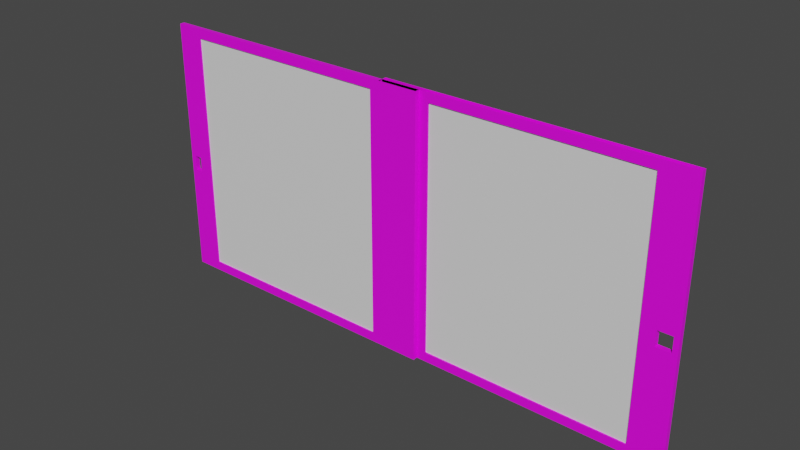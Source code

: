 # Source: home_door0.blend  (saved by Blender 3.6.13; exported with 4.5.12 LTS)
import bpy
from mathutils import Matrix  # noqa: F401  (used for matrix-valued properties, if any)

bpy.ops.wm.read_factory_settings(use_empty=True)
scene = bpy.context.scene
scene.name = 'Scene'

# ---- collections
col_collection = bpy.data.collections.new('Collection'); scene.collection.children.link(col_collection)

# ---- images (referenced by path relative to the original .blend; pixels are not part of the script)
import os
ASSET_DIR = os.environ.get("B2B_ASSET_DIR", "")  # directory of the original .blend (textures are referenced by path, not embedded)
HERE = os.path.dirname(os.path.abspath(__file__))  # packed textures are extracted next to this script under _unpacked/

def load_image(name, relpath, width, height, colorspace="sRGB"):
    """Load a texture the original file referenced (path relative to the .blend, or extracted next to this script)."""
    p = next((c for c in (os.path.join(HERE, relpath), os.path.join(ASSET_DIR, relpath)) if relpath and os.path.exists(c)), "")
    if p:
        img = bpy.data.images.load(p, check_existing=True)
        img.name = name
    else:  # same state as the original file: an image datablock whose file is absent (Cycles renders it pink)
        img = bpy.data.images.new(name, width, height)
        img.source = "FILE"
        img.filepath = "//" + (relpath or name)
    img.colorspace_settings.name = colorspace
    return img
img_17_albedo_png = load_image('17-albedo.png', '17-albedo.png', 1024, 1024, 'sRGB')

# ---- materials (node trees are filled in below, after node groups)
mat_window = bpy.data.materials.new('window')
mat_window.use_transparent_shadow = False
mat_window_border = bpy.data.materials.new('window_border')
mat_window_border.use_transparent_shadow = False

# ---- node groups
ng_auto_smooth = bpy.data.node_groups.new('Auto Smooth', 'GeometryNodeTree')
_s = ng_auto_smooth.interface.new_socket(name='Geometry', in_out='OUTPUT', socket_type='NodeSocketGeometry')
_s = ng_auto_smooth.interface.new_socket(name='Geometry', in_out='INPUT', socket_type='NodeSocketGeometry')
_s = ng_auto_smooth.interface.new_socket(name='Angle', in_out='INPUT', socket_type='NodeSocketFloat')
_s.subtype = 'ANGLE'
_s.min_value = 0.0
_s.max_value = 3.142
ng_auto_smooth.is_modifier = True
_N = ng_auto_smooth.nodes; _L = ng_auto_smooth.links
n0 = _N.new('NodeGroupOutput'); n0.name = 'Group Output'; n0.location = (480, -100)
n1 = _N.new('NodeGroupInput'); n1.name = 'Group Input'; n1.location = (-420, -300)
n2 = _N.new('NodeGroupInput'); n2.name = 'Group Input.001'; n2.location = (-60, -100)
n3 = _N.new('GeometryNodeSetShadeSmooth'); n3.name = 'Set Shade Smooth'; n3.location = (120, -100)
n3.domain = 'EDGE'
n4 = _N.new('GeometryNodeSetShadeSmooth'); n4.name = 'Set Shade Smooth.001'; n4.location = (300, -100)
n5 = _N.new('GeometryNodeInputMeshEdgeAngle'); n5.name = 'Edge Angle'; n5.location = (-420, -220)
n6 = _N.new('GeometryNodeInputEdgeSmooth'); n6.name = 'Is Edge Smooth'; n6.location = (-60, -160)
n7 = _N.new('GeometryNodeInputShadeSmooth'); n7.name = 'Is Face Smooth'; n7.location = (-240, -340)
n8 = _N.new('FunctionNodeBooleanMath'); n8.name = 'Boolean Math'; n8.location = (-60, -220)
n9 = _N.new('FunctionNodeCompare'); n9.name = 'Compare'; n9.location = (-240, -180)
n9.operation = 'LESS_EQUAL'
_L.new(n5.outputs[0], n9.inputs[0])
_L.new(n4.outputs[0], n0.inputs[0])
_L.new(n1.outputs[1], n9.inputs[1])
_L.new(n9.outputs[0], n8.inputs[0])
_L.new(n7.outputs[0], n8.inputs[1])
_L.new(n2.outputs[0], n3.inputs[0])
_L.new(n6.outputs[0], n3.inputs[1])
_L.new(n3.outputs[0], n4.inputs[0])
_L.new(n8.outputs[0], n3.inputs[2])
n0.is_active_output = True

# ---- material node trees
mat_window.use_nodes = True; mat_window.node_tree.nodes.clear()
_N = mat_window.node_tree.nodes; _L = mat_window.node_tree.links
n0 = _N.new('ShaderNodeBsdfPrincipled'); n0.name = 'Principled BSDF'; n0.location = (10, 300)
n0.distribution = 'GGX'
n0.subsurface_method = 'RANDOM_WALK_SKIN'
n0.inputs[3].default_value = 1.45
n0.inputs[27].default_value = (0.0, 0.0, 0.0, 1.0)
n0.inputs[28].default_value = 1.0
n1 = _N.new('ShaderNodeOutputMaterial'); n1.name = 'Material Output'; n1.location = (300, 300)
_L.new(n0.outputs[0], n1.inputs[0])
n1.is_active_output = True
mat_window_border.use_nodes = True; mat_window_border.node_tree.nodes.clear()
_N = mat_window_border.node_tree.nodes; _L = mat_window_border.node_tree.links
n0 = _N.new('ShaderNodeBsdfPrincipled'); n0.name = 'Principled BSDF'; n0.location = (10, 300)
n0.distribution = 'GGX'
n0.subsurface_method = 'RANDOM_WALK_SKIN'
n0.inputs[3].default_value = 1.45
n0.inputs[27].default_value = (0.0, 0.0, 0.0, 1.0)
n0.inputs[28].default_value = 1.0
n1 = _N.new('ShaderNodeOutputMaterial'); n1.name = 'Material Output'; n1.location = (300, 300)
n2 = _N.new('ShaderNodeTexImage'); n2.name = 'Image Texture'; n2.location = (-298, 180)
n2.image = img_17_albedo_png
_L.new(n0.outputs[0], n1.inputs[0])
_L.new(n2.outputs[0], n0.inputs[0])
n1.is_active_output = True

# ---- world
world_world = bpy.data.worlds.new('World'); scene.world = world_world
world_world.use_nodes = True; world_world.node_tree.nodes.clear()
_N = world_world.node_tree.nodes; _L = world_world.node_tree.links
n0 = _N.new('ShaderNodeOutputWorld'); n0.name = 'World Output'; n0.location = (300, 300)
n1 = _N.new('ShaderNodeBackground'); n1.name = 'Background'; n1.location = (10, 300)
n1.inputs[0].default_value = (0.05088, 0.05088, 0.05088, 1.0)
_L.new(n1.outputs[0], n0.inputs[0])
n0.is_active_output = True
world_world.color = (0.05088, 0.05088, 0.05088)
world_world.use_sun_shadow = False
world_world.sun_shadow_jitter_overblur = 0.0

# ---- meshes
me_plane_013 = bpy.data.meshes.new('Plane.013')
me_plane_013.from_pydata([(-1.131, -0.03306, -1.661), (-1.131, -0.03306, 1.82), (-1.131, 0.03225, -1.661), (-1.131, 0.03225, 1.82), (2.749, 0.03225, -1.661), (2.749, 0.03225, 1.82), (-0.7697, 0.03225, -1.538), (-0.7697, -0.03306, 1.697), (2.093, -0.03306, -1.538), (2.749, -0.03306, -1.661), (-0.7697, 0.03225, 1.697), (2.093, -0.03306, 1.697), (2.093, 0.03225, -1.538), (-0.7697, -0.03306, -1.538), (2.749, -0.03306, 1.82), (2.093, 0.03225, 1.697), (-0.8932, -0.03306, -1.661), (2.216, -0.03306, -1.661), (2.216, -0.03306, 1.82), (-0.8932, -0.03306, 1.82), (2.216, 0.03225, 1.82), (-0.8932, 0.03225, 1.82), (-0.8932, 0.03225, -1.661), (2.216, 0.03225, -1.661), (-1.065, -0.03306, -0.206), (-1.065, 0.03225, -0.206), (-0.9586, 0.03225, -0.206), (-0.9586, -0.03306, -0.206), (-0.7697, 0.03225, -0.2714), (-0.7697, -0.03306, -0.2714), (-1.065, -0.03306, -0.006253), (-1.065, 0.03225, -0.006253), (-0.9586, -0.03306, -0.006253), (-0.7697, -0.03306, 0.05921), (-0.9586, 0.03225, -0.006253), (-0.7697, 0.03225, 0.05921), (-0.8932, 0.03225, 0.05921), (-0.8932, 0.03225, -0.2714), (-1.131, 0.03225, -0.2714), (-0.8932, -0.03306, -0.2714), (-1.131, -0.03306, -0.2714), (-1.131, -0.03306, 0.05921), (-1.131, 0.03225, 0.05921), (-0.8932, -0.03306, 0.05921), (-0.7697, 0.01847, -1.538), (-0.7697, -0.0155, 1.697), (2.093, -0.0155, -1.538), (-0.7697, 0.01847, 1.697), (2.093, -0.0155, 1.697), (2.093, 0.01847, -1.538), (-0.7697, -0.0155, -1.538), (2.093, 0.01847, 1.697), (-0.7697, 0.01847, -0.2714), (-0.7697, -0.0155, -0.2714), (-0.7697, -0.0155, 0.05921), (-0.7697, 0.01847, 0.05921)], [], [(40, 38, 2, 0), (10, 15, 11, 7), (41, 43, 19, 1), (20, 5, 4, 23), (9, 4, 5, 14), (1, 19, 21, 3), (17, 9, 14, 18), (19, 18, 20, 21), (35, 10, 7, 33), (38, 37, 22, 2), (8, 13, 16, 17), (7, 11, 18, 19), (15, 10, 21, 20), (28, 6, 22, 37), (33, 7, 19, 43), (12, 15, 20, 23), (6, 12, 23, 22), (11, 8, 17, 18), (15, 12, 8, 11), (12, 6, 13, 8), (13, 29, 39, 16), (35, 28, 37, 36), (6, 28, 29, 13), (0, 16, 39, 40), (41, 42, 38, 40), (1, 3, 42, 41), (3, 21, 36, 42), (10, 35, 36, 21), (29, 33, 43, 39), (28, 35, 33, 29), (26, 34, 36, 37), (25, 26, 37, 38), (27, 24, 40, 39), (24, 30, 41, 40), (31, 25, 38, 42), (32, 27, 39, 43), (34, 31, 42, 36), (30, 32, 43, 41), (27, 32, 34, 26), (24, 27, 26, 25), (32, 30, 31, 34), (25, 31, 30, 24), (46, 48, 45, 54, 53, 50), (47, 51, 49, 44, 52, 55)])
me_plane_013.polygons.foreach_set('use_smooth', [1, 1, 1, 1, 1, 1, 1, 1, 1, 1, 1, 1, 1, 1, 1, 1, 1, 1, 1, 1, 1, 1, 1, 1, 1, 1, 1, 1, 1, 1, 1, 1, 1, 1, 1, 1, 1, 1, 1, 1, 1, 1, 0, 0])
me_plane_013.polygons.foreach_set('material_index', [1, 1, 1, 1, 1, 1, 1, 1, 1, 1, 1, 1, 1, 1, 1, 1, 1, 1, 1, 1, 1, 1, 1, 1, 1, 1, 1, 1, 1, 1, 1, 1, 1, 1, 1, 1, 1, 1, 1, 1, 1, 1, 0, 0])
_uv = me_plane_013.uv_layers.new(name='UVMap')
_uv.uv.foreach_set('vector', [0.2822, 0.3438, 0.3119, 0.3438, 0.3119, -0.2891, 0.2822, -0.2891, 0.04567, 0.512, 1.349, 0.512, 1.349, 0.4823, 0.04567, 0.4823, -0.1187, 0.4944, -0.01057, 0.4944, -0.01057, 1.297, -0.1187, 1.297, 1.406, 1.297, 1.648, 1.297, 1.648, -0.2891, 1.406, -0.2891, 0.2822, -0.2891, 0.3119, -0.2891, 0.3119, 1.297, 0.2822, 1.297, -0.1187, 0.4823, -0.01057, 0.4823, -0.01057, 0.512, -0.1187, 0.512, 1.406, -0.2891, 1.648, -0.2891, 1.648, 1.297, 1.406, 1.297, -0.01057, 0.4823, 1.406, 0.4823, 1.406, 0.512, -0.01057, 0.512, 0.3119, 0.4944, 0.3119, 1.24, 0.2822, 1.24, 0.2822, 0.4944, -0.1187, 0.3438, -0.01057, 0.3438, -0.01057, -0.2891, -0.1187, -0.2891, 1.349, -0.2329, 0.04567, -0.2329, -0.01057, -0.2891, 1.406, -0.2891, 0.04567, 1.24, 1.349, 1.24, 1.406, 1.297, -0.01057, 1.297, 1.349, 1.24, 0.04567, 1.24, -0.01057, 1.297, 1.406, 1.297, 0.04567, 0.3438, 0.04567, -0.2329, -0.01057, -0.2891, -0.01057, 0.3438, 0.04567, 0.4944, 0.04567, 1.24, -0.01057, 1.297, -0.01057, 0.4944, 1.349, -0.2329, 1.349, 1.24, 1.406, 1.297, 1.406, -0.2891, 0.04567, -0.2329, 1.349, -0.2329, 1.406, -0.2891, -0.01057, -0.2891, 1.349, 1.24, 1.349, -0.2329, 1.406, -0.2891, 1.406, 1.297, 0.3119, 1.24, 0.3119, -0.2329, 0.2822, -0.2329, 0.2822, 1.24, 1.349, 0.512, 0.04567, 0.512, 0.04567, 0.4823, 1.349, 0.4823, 0.04567, -0.2329, 0.04567, 0.3438, -0.01057, 0.3438, -0.01057, -0.2891, 0.04567, 0.4944, 0.04567, 0.3438, -0.01057, 0.3438, -0.01057, 0.4944, 0.3119, -0.2329, 0.3119, 0.3438, 0.2822, 0.3438, 0.2822, -0.2329, -0.1187, -0.2891, -0.01057, -0.2891, -0.01057, 0.3438, -0.1187, 0.3438, 0.2822, 0.4944, 0.3119, 0.4944, 0.3119, 0.3438, 0.2822, 0.3438, 0.2822, 1.297, 0.3119, 1.297, 0.3119, 0.4944, 0.2822, 0.4944, -0.1187, 1.297, -0.01057, 1.297, -0.01057, 0.4944, -0.1187, 0.4944, 0.04567, 1.24, 0.04567, 0.4944, -0.01057, 0.4944, -0.01057, 1.297, 0.04567, 0.3438, 0.04567, 0.4944, -0.01057, 0.4944, -0.01057, 0.3438, 0.3119, 0.3438, 0.3119, 0.4944, 0.2822, 0.4944, 0.2822, 0.3438, -0.04039, 0.3737, -0.04039, 0.4646, -0.01057, 0.4944, -0.01057, 0.3438, -0.08889, 0.3737, -0.04039, 0.3737, -0.01057, 0.3438, -0.1187, 0.3438, -0.04039, 0.3737, -0.08889, 0.3737, -0.1187, 0.3438, -0.01057, 0.3438, -0.08889, 0.3737, -0.08889, 0.4646, -0.1187, 0.4944, -0.1187, 0.3438, -0.08889, 0.4646, -0.08889, 0.3737, -0.1187, 0.3438, -0.1187, 0.4944, -0.04039, 0.4646, -0.04039, 0.3737, -0.01057, 0.3438, -0.01057, 0.4944, -0.04039, 0.4646, -0.08889, 0.4646, -0.1187, 0.4944, -0.01057, 0.4944, -0.08889, 0.4646, -0.04039, 0.4646, -0.01057, 0.4944, -0.1187, 0.4944, 0.2822, 0.3737, 0.2822, 0.4646, 0.3119, 0.4646, 0.3119, 0.3737, -0.08889, 0.4823, -0.04039, 0.4823, -0.04039, 0.512, -0.08889, 0.512, -0.04039, 0.4823, -0.08889, 0.4823, -0.08889, 0.512, -0.04039, 0.512, 0.3119, 0.3737, 0.3119, 0.4646, 0.2822, 0.4646, 0.2822, 0.3737, 0.0, 0.0, 0.0, 0.0, 0.0, 0.0, 0.0, 0.0, 0.0, 0.0, 0.0, 0.0, 0.0, 0.0, 0.0, 0.0, 0.0, 0.0, 0.0, 0.0, 0.0, 0.0, 0.0, 0.0])
me_plane_013.materials.append(mat_window)
me_plane_013.materials.append(mat_window_border)
me_plane_013.update()
me_plane_012 = bpy.data.meshes.new('Plane.012')
me_plane_012.from_pydata([(-2.7, 0.03325, 1.82), (-2.7, -0.03205, 1.82), (0.7245, 0.03325, 1.697), (0.7245, -0.03205, 1.697), (1.171, 0.03325, 1.82), (1.171, 0.03325, -1.661), (-2.7, -0.03205, -1.661), (0.7245, -0.03205, -1.538), (0.7245, 0.03325, -1.538), (-2.7, 0.03325, -1.661), (1.171, -0.03205, -1.661), (1.171, -0.03205, 1.82), (-2.044, -0.03205, 1.697), (-2.044, -0.03205, -1.538), (-2.044, 0.03325, 1.697), (-2.044, 0.03325, -1.538), (0.848, 0.03325, -1.661), (0.848, 0.03325, 1.82), (0.848, -0.03205, 1.82), (0.848, -0.03205, -1.661), (-2.167, -0.03205, -1.661), (-2.167, 0.03325, -1.661), (-2.167, -0.03205, 1.82), (-2.167, 0.03325, 1.82), (0.9135, -0.03205, -0.206), (1.105, -0.03205, -0.206), (0.7245, 0.03325, -0.2714), (0.7245, -0.03205, -0.2714), (0.7245, 0.03325, 0.05921), (0.9135, -0.03205, -0.006253), (1.105, -0.03205, -0.006253), (0.7245, -0.03205, 0.05921), (0.848, -0.03205, 0.05921), (0.848, -0.03205, -0.2714), (1.171, 0.03325, 0.05921), (1.171, 0.03325, -0.2714), (1.171, -0.03205, 0.05921), (1.171, -0.03205, -0.2714), (0.848, 0.03325, -0.2714), (0.848, 0.03325, 0.05921), (1.105, 0.03325, -0.006253), (1.105, 0.03325, -0.206), (0.9135, 0.03325, -0.206), (0.9135, 0.03325, -0.006253), (0.7245, 0.008917, 1.697), (0.7245, -0.01331, 1.697), (0.7245, -0.01331, -1.538), (0.7245, 0.008917, -1.538), (-2.044, -0.01331, 1.697), (-2.044, -0.01331, -1.538), (-2.044, 0.008917, 1.697), (-2.044, 0.008917, -1.538), (0.7245, 0.008917, -0.2714), (0.7245, -0.01331, -0.2714), (0.7245, 0.008917, 0.05921), (0.7245, -0.01331, 0.05921)], [], [(22, 1, 6, 20), (12, 13, 15, 14), (21, 9, 0, 23), (36, 34, 4, 11), (3, 12, 14, 2), (1, 0, 9, 6), (34, 39, 17, 4), (37, 33, 19, 10), (28, 2, 17, 39), (27, 7, 19, 33), (7, 13, 20, 19), (15, 8, 16, 21), (13, 12, 22, 20), (14, 15, 21, 23), (12, 3, 18, 22), (2, 14, 23, 17), (13, 7, 8, 15), (31, 3, 2, 28), (7, 27, 26, 8), (31, 27, 33, 32), (8, 26, 38, 16), (30, 29, 43, 40), (5, 16, 38, 35), (10, 5, 35, 37), (24, 25, 41, 42), (11, 18, 32, 36), (3, 31, 32, 18), (27, 31, 28, 26), (26, 28, 39, 38), (37, 35, 34, 36), (24, 29, 32, 33), (41, 40, 34, 35), (30, 25, 37, 36), (25, 24, 33, 37), (42, 41, 35, 38), (43, 42, 38, 39), (29, 30, 36, 32), (40, 43, 39, 34), (29, 24, 42, 43), (25, 30, 40, 41), (54, 52, 47, 51, 50, 44), (53, 55, 45, 48, 49, 46)])
me_plane_012.polygons.foreach_set('use_smooth', [1, 1, 1, 1, 1, 1, 1, 1, 1, 1, 1, 1, 1, 1, 1, 1, 1, 1, 1, 1, 1, 1, 1, 1, 1, 1, 1, 1, 1, 1, 1, 1, 1, 1, 1, 1, 1, 1, 1, 1, 0, 0])
me_plane_012.polygons.foreach_set('material_index', [1, 1, 1, 1, 1, 1, 1, 1, 1, 1, 1, 1, 1, 1, 1, 1, 1, 1, 1, 1, 1, 1, 1, 1, 1, 1, 1, 1, 1, 1, 1, 1, 1, 1, 1, 1, 1, 1, 1, 1, 0, 0])
_uv = me_plane_012.uv_layers.new(name='UVMap')
_uv.uv.foreach_set('vector', [0.2038, 0.5691, 0.183, 0.5691, 0.183, 0.4332, 0.2038, 0.4332, 0.2958, 0.5643, 0.2958, 0.438, 0.2983, 0.438, 0.2983, 0.5643, 0.2038, 0.4332, 0.183, 0.4332, 0.183, 0.5691, 0.2038, 0.5691, 0.2958, 0.5004, 0.2983, 0.5004, 0.2983, 0.5691, 0.2958, 0.5691, 0.3168, 0.4959, 0.2087, 0.4959, 0.2087, 0.4984, 0.3168, 0.4984, 0.2958, 0.5691, 0.2983, 0.5691, 0.2983, 0.4332, 0.2958, 0.4332, 0.3342, 0.5004, 0.3216, 0.5004, 0.3216, 0.5691, 0.3342, 0.5691, 0.3342, 0.4874, 0.3216, 0.4874, 0.3216, 0.4332, 0.3342, 0.4332, 0.3168, 0.5004, 0.3168, 0.5643, 0.3216, 0.5691, 0.3216, 0.5004, 0.3168, 0.4874, 0.3168, 0.438, 0.3216, 0.4332, 0.3216, 0.4874, 0.3168, 0.438, 0.2087, 0.438, 0.2038, 0.4332, 0.3216, 0.4332, 0.2087, 0.438, 0.3168, 0.438, 0.3216, 0.4332, 0.2038, 0.4332, 0.2087, 0.438, 0.2087, 0.5643, 0.2038, 0.5691, 0.2038, 0.4332, 0.2087, 0.5643, 0.2087, 0.438, 0.2038, 0.4332, 0.2038, 0.5691, 0.2087, 0.5643, 0.3168, 0.5643, 0.3216, 0.5691, 0.2038, 0.5691, 0.3168, 0.5643, 0.2087, 0.5643, 0.2038, 0.5691, 0.3216, 0.5691, 0.2087, 0.4959, 0.3168, 0.4959, 0.3168, 0.4984, 0.2087, 0.4984, 0.2958, 0.5004, 0.2958, 0.5643, 0.2983, 0.5643, 0.2983, 0.5004, 0.2958, 0.438, 0.2958, 0.4874, 0.2983, 0.4874, 0.2983, 0.438, 0.3168, 0.5004, 0.3168, 0.4874, 0.3216, 0.4874, 0.3216, 0.5004, 0.3168, 0.438, 0.3168, 0.4874, 0.3216, 0.4874, 0.3216, 0.4332, 0.3316, 0.4959, 0.3241, 0.4959, 0.3241, 0.4984, 0.3316, 0.4984, 0.3342, 0.4332, 0.3216, 0.4332, 0.3216, 0.4874, 0.3342, 0.4874, 0.2958, 0.4332, 0.2983, 0.4332, 0.2983, 0.4874, 0.2958, 0.4874, 0.3241, 0.4959, 0.3316, 0.4959, 0.3316, 0.4984, 0.3241, 0.4984, 0.3342, 0.5691, 0.3216, 0.5691, 0.3216, 0.5004, 0.3342, 0.5004, 0.3168, 0.5643, 0.3168, 0.5004, 0.3216, 0.5004, 0.3216, 0.5691, 0.2958, 0.4874, 0.2958, 0.5004, 0.2983, 0.5004, 0.2983, 0.4874, 0.3168, 0.4874, 0.3168, 0.5004, 0.3216, 0.5004, 0.3216, 0.4874, 0.2958, 0.4874, 0.2983, 0.4874, 0.2983, 0.5004, 0.2958, 0.5004, 0.3241, 0.49, 0.3241, 0.4978, 0.3216, 0.5004, 0.3216, 0.4874, 0.3316, 0.49, 0.3316, 0.4978, 0.3342, 0.5004, 0.3342, 0.4874, 0.3316, 0.4978, 0.3316, 0.49, 0.3342, 0.4874, 0.3342, 0.5004, 0.3316, 0.49, 0.3241, 0.49, 0.3216, 0.4874, 0.3342, 0.4874, 0.3241, 0.49, 0.3316, 0.49, 0.3342, 0.4874, 0.3216, 0.4874, 0.3241, 0.4978, 0.3241, 0.49, 0.3216, 0.4874, 0.3216, 0.5004, 0.3241, 0.4978, 0.3316, 0.4978, 0.3342, 0.5004, 0.3216, 0.5004, 0.3316, 0.4978, 0.3241, 0.4978, 0.3216, 0.5004, 0.3342, 0.5004, 0.2958, 0.4978, 0.2958, 0.49, 0.2983, 0.49, 0.2983, 0.4978, 0.2958, 0.49, 0.2958, 0.4978, 0.2983, 0.4978, 0.2983, 0.49, 0.0, 0.0, 0.0, 0.0, 0.0, 0.0, 0.0, 0.0, 0.0, 0.0, 0.0, 0.0, 0.0, 0.0, 0.0, 0.0, 0.0, 0.0, 0.0, 0.0, 0.0, 0.0, 0.0, 0.0])
me_plane_012.materials.append(mat_window)
me_plane_012.materials.append(mat_window_border)
me_plane_012.update()

# ---- objects
ob_door_1 = bpy.data.objects.new('door_1', me_plane_013)
ob_door_0 = bpy.data.objects.new('door_0', me_plane_012)

# ---- transforms, parenting, visibility, modifiers, constraints
ob_door_1.location = (-2.467, -0.05144, 1.673)
_m = ob_door_1.modifiers.new('Auto Smooth', 'NODES')
_m.node_group = ng_auto_smooth
_gi = [s.identifier for s in ng_auto_smooth.interface.items_tree if s.item_type == 'SOCKET' and s.in_out == 'INPUT']
_m[_gi[1]] = 0.5236  # Angle
ob_door_0.location = (2.449, 0.01286, 1.673)
_m = ob_door_0.modifiers.new('Auto Smooth', 'NODES')
_m.node_group = ng_auto_smooth
_gi = [s.identifier for s in ng_auto_smooth.interface.items_tree if s.item_type == 'SOCKET' and s.in_out == 'INPUT']
_m[_gi[1]] = 0.5236  # Angle

# ---- collection membership
col_collection.objects.link(ob_door_1)
col_collection.objects.link(ob_door_0)

# ---- scene / render settings (as saved in the file)
scene.frame_start = 1; scene.frame_end = 250; scene.frame_set(28)
scene.render.engine = 'BLENDER_EEVEE_NEXT'
scene.render.image_settings.file_format = 'FFMPEG'
scene.render.image_settings.color_mode = 'RGB'
scene.render.resolution_x = 1280
scene.render.resolution_y = 720
scene.render.fps = 30
scene.cycles.sampling_pattern = 'TABULATED_SOBOL'
scene.cycles.use_light_tree = False
scene.view_settings.view_transform = 'Filmic'
bpy.context.view_layer.update()

# ---- added for rendering (the .blend has no active camera and no usable light): camera, sun
cam_auto = bpy.data.cameras.new('AutoCamera')
cam_auto.lens = 50.0
cam_auto.sensor_width = 36.0
cam_auto.clip_end = 1000.0
ob_auto_camera = bpy.data.objects.new('AutoCamera', cam_auto)
scene.collection.objects.link(ob_auto_camera)
ob_auto_camera.location = (7.42601, -8.91694, 7.684)
ob_auto_camera.rotation_euler = (1.09748, -7.21219e-08, 0.694738)
scene.camera = ob_auto_camera
light_auto_sun = bpy.data.lights.new('AutoSun', 'SUN')
light_auto_sun.energy = 3.0
light_auto_sun.angle = 0.0523599
ob_auto_sun = bpy.data.objects.new('AutoSun', light_auto_sun)
scene.collection.objects.link(ob_auto_sun)
ob_auto_sun.rotation_euler = (0.872665, 0.174533, 0.523599)
bpy.context.view_layer.update()
